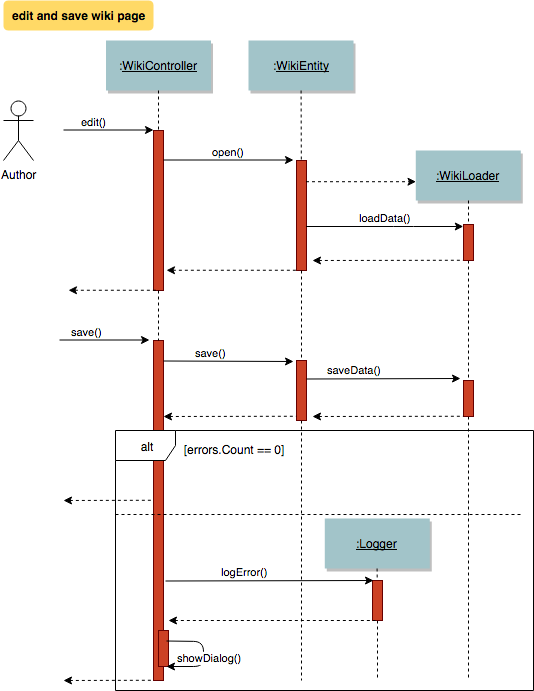

The diagram above was exported from draw.io. Its source (the exported page's mxGraphModel, read from the mxfile embedded in the PNG):
<mxGraphModel dx="1430" dy="841" grid="1" gridSize="10" guides="1" tooltips="1" connect="1" arrows="1" fold="1" page="0" pageScale="1.5" pageWidth="826" pageHeight="1169" background="#ffffff" math="0" shadow="0">
  <root>
    <mxCell id="0" style=";html=1;" />
    <mxCell id="1" style=";html=1;" parent="0" />
    <mxCell id="2" value="" style="fillColor=#CC4125;strokeColor=#660000;html=1;" parent="1" vertex="1">
      <mxGeometry x="200" y="150" width="10" height="160" as="geometry" />
    </mxCell>
    <mxCell id="3" value="edit()" style="edgeStyle=none;verticalLabelPosition=top;verticalAlign=bottom;labelPosition=left;align=right;html=1;" parent="1" edge="1">
      <mxGeometry x="110" y="49.5" width="100" height="100" as="geometry">
        <mxPoint x="110" y="149.5" as="sourcePoint" />
        <mxPoint x="200" y="149.5" as="targetPoint" />
      </mxGeometry>
    </mxCell>
    <mxCell id="4" value=":&lt;u&gt;WikiController&lt;/u&gt;" style="shadow=1;fillColor=#A2C4C9;strokeColor=none;html=1;" parent="1" vertex="1">
      <mxGeometry x="152.5" y="60" width="105" height="50" as="geometry" />
    </mxCell>
    <mxCell id="6" value="" style="fillColor=#CC4125;strokeColor=#660000;html=1;" parent="1" vertex="1">
      <mxGeometry x="343" y="180" width="10" height="110" as="geometry" />
    </mxCell>
    <mxCell id="7" value=":&lt;u&gt;WikiEntity&lt;/u&gt;" style="shadow=1;fillColor=#A2C4C9;strokeColor=none;html=1;" parent="1" vertex="1">
      <mxGeometry x="295" y="60" width="105" height="50" as="geometry" />
    </mxCell>
    <mxCell id="8" value="" style="edgeStyle=none;endArrow=none;dashed=1;html=1;" parent="1" source="7" target="6" edge="1">
      <mxGeometry x="272.3350694444445" y="165" width="100" height="100" as="geometry">
        <mxPoint x="347.2588734567901" y="110" as="sourcePoint" />
        <mxPoint x="347.5761959876544" y="165" as="targetPoint" />
      </mxGeometry>
    </mxCell>
    <mxCell id="9" value="open()" style="edgeStyle=none;verticalLabelPosition=top;verticalAlign=bottom;html=1;" parent="1" edge="1">
      <mxGeometry x="220" y="92" width="100" height="100" as="geometry">
        <mxPoint x="210" y="179.5" as="sourcePoint" />
        <mxPoint x="340" y="179.5" as="targetPoint" />
      </mxGeometry>
    </mxCell>
    <mxCell id="11" value="" style="edgeStyle=none;verticalLabelPosition=top;verticalAlign=bottom;endArrow=none;startArrow=classic;dashed=1;html=1;" parent="1" edge="1">
      <mxGeometry x="223" y="202.25887345679013" width="100" height="100" as="geometry">
        <mxPoint x="213" y="289.7588734567901" as="sourcePoint" />
        <mxPoint x="343" y="289.7588734567901" as="targetPoint" />
      </mxGeometry>
    </mxCell>
    <mxCell id="12" value="" style="edgeStyle=none;verticalLabelPosition=top;verticalAlign=bottom;labelPosition=left;align=right;endArrow=none;startArrow=classic;dashed=1;html=1;" parent="1" edge="1">
      <mxGeometry x="115" y="209.75887345679013" width="100" height="100" as="geometry">
        <mxPoint x="115" y="309.7588734567901" as="sourcePoint" />
        <mxPoint x="205" y="309.7588734567901" as="targetPoint" />
      </mxGeometry>
    </mxCell>
    <mxCell id="13" value="" style="edgeStyle=none;verticalLabelPosition=top;verticalAlign=bottom;dashed=1;html=1;" parent="1" edge="1">
      <mxGeometry x="385.45524691358025" y="113.91550925925924" width="100" height="100" as="geometry">
        <mxPoint x="352.5" y="201.20563271604937" as="sourcePoint" />
        <mxPoint x="462.5" y="201.20563271604937" as="targetPoint" />
      </mxGeometry>
    </mxCell>
    <mxCell id="15" value="&lt;u&gt;:WikiLoader&lt;/u&gt;" style="shadow=1;fillColor=#A2C4C9;strokeColor=none;html=1;" parent="1" vertex="1">
      <mxGeometry x="462.2839506172839" y="169.99999999999997" width="105" height="50" as="geometry" />
    </mxCell>
    <mxCell id="19" value="loadData()" style="edgeStyle=elbowEdgeStyle;elbow=vertical;verticalLabelPosition=top;verticalAlign=bottom;html=1;" parent="1" edge="1">
      <mxGeometry x="350" y="286" width="100" height="100" as="geometry">
        <mxPoint x="352.5" y="246" as="sourcePoint" />
        <mxPoint x="509.78395061728384" y="246" as="targetPoint" />
        <Array as="points">
          <mxPoint x="450" y="246" />
        </Array>
      </mxGeometry>
    </mxCell>
    <mxCell id="33" value="" style="edgeStyle=elbowEdgeStyle;elbow=horizontal;endArrow=none;dashed=1;html=1;" parent="1" source="4" target="2" edge="1">
      <mxGeometry x="230.00000000000003" y="310" width="100" height="100" as="geometry">
        <mxPoint x="230.00000000000003" y="410" as="sourcePoint" />
        <mxPoint x="330" y="310" as="targetPoint" />
      </mxGeometry>
    </mxCell>
    <mxCell id="42" value="" style="fillColor=#CC4125;strokeColor=#660000;html=1;" parent="1" vertex="1">
      <mxGeometry x="200" y="360" width="10" height="340" as="geometry" />
    </mxCell>
    <mxCell id="44" value="" style="edgeStyle=none;dashed=1;endArrow=none;html=1;" parent="1" source="2" target="42" edge="1">
      <mxGeometry x="50" y="300" width="100" height="100" as="geometry">
        <mxPoint x="50" y="400" as="sourcePoint" />
        <mxPoint x="150" y="300" as="targetPoint" />
      </mxGeometry>
    </mxCell>
    <mxCell id="52" value="" style="edgeStyle=none;endArrow=none;dashed=1;html=1;" parent="1" source="92" edge="1">
      <mxGeometry x="376.5711805555559" y="339.6971450617284" width="100" height="100" as="geometry">
        <mxPoint x="451.7361111111112" y="284.6971450617284" as="sourcePoint" />
        <mxPoint x="348" y="700" as="targetPoint" />
      </mxGeometry>
    </mxCell>
    <mxCell id="71" value="edit and save wiki page" style="rounded=1;fontStyle=1;fillColor=#FFD966;strokeColor=none;html=1;" parent="1" vertex="1">
      <mxGeometry x="50" y="20" width="150" height="30" as="geometry" />
    </mxCell>
    <mxCell id="89" value="" style="edgeStyle=none;endArrow=none;dashed=1;html=1;exitX=0.5;exitY=1;" edge="1" parent="1" source="96">
      <mxGeometry x="624.4878472222224" y="184.99999999999997" width="100" height="100" as="geometry">
        <mxPoint x="685" y="120" as="sourcePoint" />
        <mxPoint x="515" y="700" as="targetPoint" />
      </mxGeometry>
    </mxCell>
    <mxCell id="90" value="save()" style="edgeStyle=none;verticalLabelPosition=top;verticalAlign=bottom;labelPosition=left;align=right;html=1;" edge="1" parent="1">
      <mxGeometry x="106" y="259.5" width="100" height="100" as="geometry">
        <mxPoint x="106" y="359.5" as="sourcePoint" />
        <mxPoint x="196" y="359.5" as="targetPoint" />
      </mxGeometry>
    </mxCell>
    <mxCell id="91" value="save()" style="edgeStyle=none;verticalLabelPosition=top;verticalAlign=bottom;labelPosition=left;align=right;html=1;" edge="1" parent="1">
      <mxGeometry x="210" y="280.5" width="100" height="100" as="geometry">
        <mxPoint x="210" y="380.5" as="sourcePoint" />
        <mxPoint x="340" y="381" as="targetPoint" />
      </mxGeometry>
    </mxCell>
    <mxCell id="92" value="" style="fillColor=#CC4125;strokeColor=#660000;html=1;" vertex="1" parent="1">
      <mxGeometry x="343" y="380" width="10" height="60" as="geometry" />
    </mxCell>
    <mxCell id="93" value="" style="edgeStyle=none;endArrow=none;dashed=1;html=1;" edge="1" parent="1" source="6" target="92">
      <mxGeometry x="376.5711805555559" y="339.6971450617284" width="100" height="100" as="geometry">
        <mxPoint x="348" y="300" as="sourcePoint" />
        <mxPoint x="348" y="640" as="targetPoint" />
      </mxGeometry>
    </mxCell>
    <mxCell id="94" value="Author" style="shape=umlActor;verticalLabelPosition=bottom;labelBackgroundColor=#ffffff;verticalAlign=top;html=1;" vertex="1" parent="1">
      <mxGeometry x="50" y="120" width="30" height="60" as="geometry" />
    </mxCell>
    <mxCell id="95" value="" style="edgeStyle=none;verticalLabelPosition=top;verticalAlign=bottom;endArrow=none;startArrow=classic;dashed=1;html=1;" edge="1" parent="1">
      <mxGeometry x="390" y="192.25887345679013" width="100" height="100" as="geometry">
        <mxPoint x="359" y="280" as="sourcePoint" />
        <mxPoint x="510" y="279.75887345679007" as="targetPoint" />
      </mxGeometry>
    </mxCell>
    <mxCell id="96" value="" style="fillColor=#CC4125;strokeColor=#660000;html=1;" vertex="1" parent="1">
      <mxGeometry x="510" y="400" width="10" height="36" as="geometry" />
    </mxCell>
    <mxCell id="97" value="" style="edgeStyle=none;endArrow=none;dashed=1;html=1;exitX=0.5;exitY=1;" edge="1" parent="1" source="15" target="96">
      <mxGeometry x="624.4878472222224" y="184.99999999999997" width="100" height="100" as="geometry">
        <mxPoint x="515" y="220" as="sourcePoint" />
        <mxPoint x="515" y="640" as="targetPoint" />
      </mxGeometry>
    </mxCell>
    <mxCell id="98" value="alt" style="shape=umlFrame;whiteSpace=wrap;html=1;" vertex="1" parent="1">
      <mxGeometry x="162" y="450" width="418" height="260" as="geometry" />
    </mxCell>
    <mxCell id="99" value="saveData()" style="edgeStyle=none;verticalLabelPosition=top;verticalAlign=bottom;labelPosition=left;align=right;html=1;entryX=-0.3;entryY=-0.056;entryPerimeter=0;" edge="1" parent="1" target="96">
      <mxGeometry x="353" y="298.5" width="100" height="100" as="geometry">
        <mxPoint x="353" y="398.5" as="sourcePoint" />
        <mxPoint x="483" y="399" as="targetPoint" />
      </mxGeometry>
    </mxCell>
    <mxCell id="100" value="" style="edgeStyle=none;verticalLabelPosition=top;verticalAlign=bottom;endArrow=none;startArrow=classic;dashed=1;html=1;" edge="1" parent="1">
      <mxGeometry x="390" y="348.2588734567901" width="100" height="100" as="geometry">
        <mxPoint x="359" y="436" as="sourcePoint" />
        <mxPoint x="510" y="435.75887345679007" as="targetPoint" />
      </mxGeometry>
    </mxCell>
    <mxCell id="101" value="" style="edgeStyle=none;verticalLabelPosition=top;verticalAlign=bottom;endArrow=none;startArrow=classic;dashed=1;html=1;" edge="1" parent="1">
      <mxGeometry x="223" y="348.2588734567901" width="100" height="100" as="geometry">
        <mxPoint x="210" y="436" as="sourcePoint" />
        <mxPoint x="343" y="435.75887345679007" as="targetPoint" />
      </mxGeometry>
    </mxCell>
    <mxCell id="102" value="" style="line;html=1;strokeWidth=1;fillColor=none;align=left;verticalAlign=middle;spacingTop=-1;spacingLeft=3;spacingRight=3;rotatable=0;labelPosition=right;points=[];portConstraint=eastwest;dashed=1;" vertex="1" parent="1">
      <mxGeometry x="162" y="530" width="408" height="8" as="geometry" />
    </mxCell>
    <mxCell id="103" value="[errors.Count == 0]" style="text;html=1;strokeColor=none;fillColor=none;align=center;verticalAlign=middle;whiteSpace=wrap;dashed=1;" vertex="1" parent="1">
      <mxGeometry x="210" y="459" width="140" height="20" as="geometry" />
    </mxCell>
    <mxCell id="105" value="" style="edgeStyle=none;verticalLabelPosition=top;verticalAlign=bottom;endArrow=none;startArrow=classic;dashed=1;html=1;" edge="1" parent="1">
      <mxGeometry x="80" y="432.2588734567901" width="100" height="100" as="geometry">
        <mxPoint x="110" y="520" as="sourcePoint" />
        <mxPoint x="200" y="519.7588734567901" as="targetPoint" />
      </mxGeometry>
    </mxCell>
    <mxCell id="106" value="" style="edgeStyle=none;verticalLabelPosition=top;verticalAlign=bottom;endArrow=none;startArrow=classic;dashed=1;html=1;" edge="1" parent="1">
      <mxGeometry x="80" y="612.2588734567901" width="100" height="100" as="geometry">
        <mxPoint x="110" y="700" as="sourcePoint" />
        <mxPoint x="200" y="699.7588734567901" as="targetPoint" />
      </mxGeometry>
    </mxCell>
    <mxCell id="17" value="" style="fillColor=#CC4125;strokeColor=#660000;html=1;" parent="1" vertex="1">
      <mxGeometry x="510" y="244" width="10" height="36" as="geometry" />
    </mxCell>
    <mxCell id="107" value="" style="fillColor=#CC4125;strokeColor=#660000;html=1;" vertex="1" parent="1">
      <mxGeometry x="205" y="650" width="10" height="36" as="geometry" />
    </mxCell>
    <mxCell id="109" value="showDialog()" style="edgeStyle=none;verticalLabelPosition=top;verticalAlign=bottom;labelPosition=left;align=right;html=1;entryX=0.75;entryY=1;" edge="1" parent="1" target="107">
      <mxGeometry y="60" width="100" height="100" as="geometry">
        <mxPoint x="213" y="660.5" as="sourcePoint" />
        <mxPoint x="240" y="690" as="targetPoint" />
        <Array as="points">
          <mxPoint x="250" y="661" />
          <mxPoint x="250" y="686" />
        </Array>
        <mxPoint x="77" y="13" as="offset" />
      </mxGeometry>
    </mxCell>
    <mxCell id="110" value="&lt;u&gt;:Logger&lt;/u&gt;" style="shadow=1;fillColor=#A2C4C9;strokeColor=none;html=1;" vertex="1" parent="1">
      <mxGeometry x="371.2839506172839" y="538" width="105" height="50" as="geometry" />
    </mxCell>
    <mxCell id="111" value="" style="edgeStyle=none;endArrow=none;dashed=1;html=1;" edge="1" parent="1" source="112">
      <mxGeometry x="348.3350694444445" y="643" width="100" height="100" as="geometry">
        <mxPoint x="423.58333333333326" y="588" as="sourcePoint" />
        <mxPoint x="424" y="700" as="targetPoint" />
      </mxGeometry>
    </mxCell>
    <mxCell id="112" value="" style="fillColor=#CC4125;strokeColor=#660000;html=1;" vertex="1" parent="1">
      <mxGeometry x="419" y="600" width="10" height="40" as="geometry" />
    </mxCell>
    <mxCell id="113" value="" style="edgeStyle=none;endArrow=none;dashed=1;html=1;" edge="1" parent="1" target="112">
      <mxGeometry x="348.3350694444445" y="643" width="100" height="100" as="geometry">
        <mxPoint x="423.58333333333326" y="588" as="sourcePoint" />
        <mxPoint x="424" y="700" as="targetPoint" />
      </mxGeometry>
    </mxCell>
    <mxCell id="114" value="logError()" style="edgeStyle=none;verticalLabelPosition=top;verticalAlign=bottom;labelPosition=left;align=right;html=1;" edge="1" parent="1">
      <mxGeometry x="212" y="500.5" width="100" height="100" as="geometry">
        <mxPoint x="212" y="600.5" as="sourcePoint" />
        <mxPoint x="420" y="600" as="targetPoint" />
      </mxGeometry>
    </mxCell>
    <mxCell id="115" value="" style="edgeStyle=none;verticalLabelPosition=top;verticalAlign=bottom;endArrow=none;startArrow=classic;dashed=1;html=1;entryX=0.25;entryY=1;" edge="1" parent="1" target="112">
      <mxGeometry x="300" y="562.2588734567901" width="100" height="100" as="geometry">
        <mxPoint x="215" y="640" as="sourcePoint" />
        <mxPoint x="420" y="649.7588734567901" as="targetPoint" />
      </mxGeometry>
    </mxCell>
  </root>
</mxGraphModel>